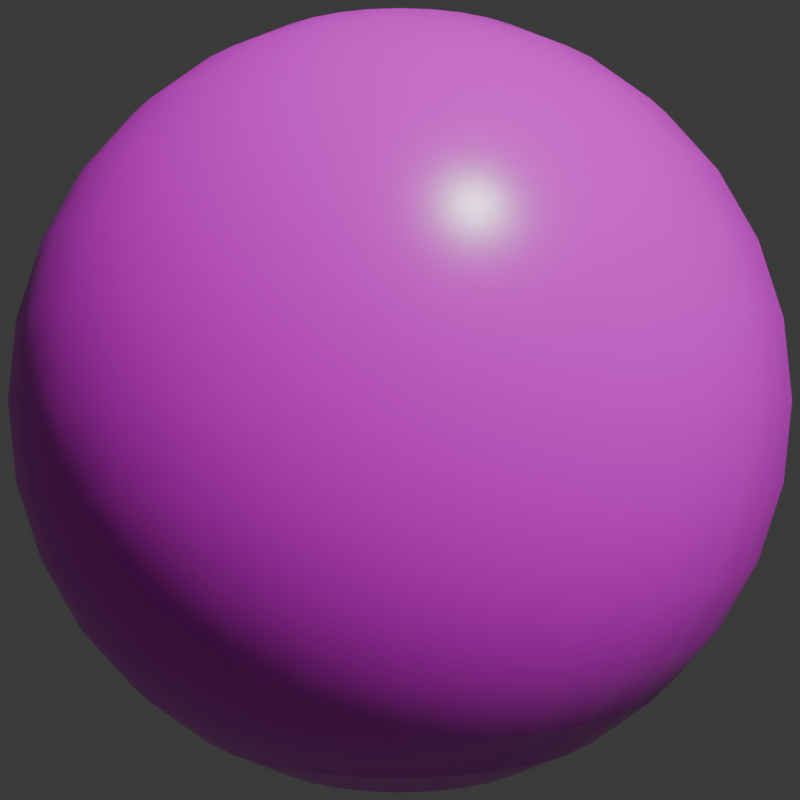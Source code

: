 # Source: painted_wall_2.blend  (saved by Blender 4.4.32; exported with 4.5.12 LTS)
import bpy
from mathutils import Matrix  # noqa: F401  (used for matrix-valued properties, if any)

bpy.ops.wm.read_factory_settings(use_empty=True)
scene = bpy.context.scene
scene.name = 'Scene'

# ---- collections
col_collection = bpy.data.collections.new('Collection'); scene.collection.children.link(col_collection)

# ---- images (referenced by path relative to the original .blend; pixels are not part of the script)
import os
ASSET_DIR = os.environ.get("B2B_ASSET_DIR", "")  # directory of the original .blend (textures are referenced by path, not embedded)
HERE = os.path.dirname(os.path.abspath(__file__))  # packed textures are extracted next to this script under _unpacked/

def load_image(name, relpath, width, height, colorspace="sRGB"):
    """Load a texture the original file referenced (path relative to the .blend, or extracted next to this script)."""
    p = next((c for c in (os.path.join(HERE, relpath), os.path.join(ASSET_DIR, relpath)) if relpath and os.path.exists(c)), "")
    if p:
        img = bpy.data.images.load(p, check_existing=True)
        img.name = name
    else:  # same state as the original file: an image datablock whose file is absent (Cycles renders it pink)
        img = bpy.data.images.new(name, width, height)
        img.source = "FILE"
        img.filepath = "//" + (relpath or name)
    img.colorspace_settings.name = colorspace
    return img
img_painted_wall_2_color_png = load_image('painted_wall_2_color.png', 'painted_wall_2_color.png', 1024, 1024, 'sRGB')
img_painted_wall_2_rough_png = load_image('painted_wall_2_rough.png', 'painted_wall_2_rough.png', 1024, 1024, 'Non-Color')
img_painted_wall_2_normal_png = load_image('painted_wall_2_normal.png', 'painted_wall_2_normal.png', 1024, 1024, 'Non-Color')

# ---- materials (node trees are filled in below, after node groups)
mat_painted_wall_2 = bpy.data.materials.new('painted_wall_2')
mat_painted_wall_2.use_backface_culling = True
mat_painted_wall_2.use_backface_culling_shadow = True

# ---- material node trees
mat_painted_wall_2.use_nodes = True; mat_painted_wall_2.node_tree.nodes.clear()
_N = mat_painted_wall_2.node_tree.nodes; _L = mat_painted_wall_2.node_tree.links
n0 = _N.new('ShaderNodeBsdfPrincipled'); n0.name = 'Principled BSDF'; n0.location = (213, 227)
n1 = _N.new('ShaderNodeOutputMaterial'); n1.name = 'Material Output'; n1.location = (503, 227)
n2 = _N.new('ShaderNodeTexImage'); n2.name = 'Image Texture'; n2.location = (-441, 431)
n2.image = img_painted_wall_2_color_png
n3 = _N.new('ShaderNodeTexImage'); n3.name = 'Image Texture.001'; n3.location = (-443, 91)
n3.image = img_painted_wall_2_rough_png
n4 = _N.new('ShaderNodeTexImage'); n4.name = 'Image Texture.002'; n4.location = (-437, -270)
n4.image = img_painted_wall_2_normal_png
n5 = _N.new('ShaderNodeNormalMap'); n5.name = 'Normal Map'; n5.location = (-89, -270)
n5.inputs[0].default_value = 0.1
_L.new(n0.outputs[0], n1.inputs[0])
_L.new(n2.outputs[0], n0.inputs[0])
_L.new(n3.outputs[0], n0.inputs[2])
_L.new(n5.outputs[0], n0.inputs[5])
_L.new(n4.outputs[0], n5.inputs[1])
n1.is_active_output = True

# ---- world
world_world = bpy.data.worlds.new('World'); scene.world = world_world
world_world.use_nodes = True; world_world.node_tree.nodes.clear()
_N = world_world.node_tree.nodes; _L = world_world.node_tree.links
n0 = _N.new('ShaderNodeOutputWorld'); n0.name = 'World Output'; n0.location = (300, 300)
n1 = _N.new('ShaderNodeBackground'); n1.name = 'Background'; n1.location = (10, 300)
n1.inputs[0].default_value = (0.05088, 0.05088, 0.05088, 1.0)
_L.new(n1.outputs[0], n0.inputs[0])
n0.is_active_output = True
world_world.color = (0.05088, 0.05088, 0.05088)
world_world.sun_shadow_jitter_overblur = 0.0

# ---- cameras
cam_camera = bpy.data.cameras.new('Camera')
cam_camera.display_size = 0.5

# ---- meshes
me_sphere = bpy.data.meshes.new('Sphere')
me_sphere.from_pydata([(0.0, 0.2778, 0.4157), (0.0, 0.4157, 0.2778), (0.0, 0.4904, 0.09755), (0.0, 0.5, 0.0), (0.0, 0.4904, -0.09755), (0.0, 0.4157, -0.2778), (0.01903, 0.09567, 0.4904), (0.03733, 0.1877, 0.4619), (0.05419, 0.2724, 0.4157), (0.06897, 0.3468, 0.3536), (0.08111, 0.4077, 0.2778), (0.09012, 0.4531, 0.1913), (0.09567, 0.481, 0.09755), (0.09755, 0.4904, 0.0), (0.09567, 0.481, -0.09755), (0.09012, 0.4531, -0.1913), (0.08111, 0.4077, -0.2778), (0.06897, 0.3468, -0.3536), (0.05419, 0.2724, -0.4157), (0.03733, 0.1877, -0.4619), (0.01903, 0.09567, -0.4904), (0.03733, 0.09012, 0.4904), (0.07322, 0.1768, 0.4619), (0.1063, 0.2566, 0.4157), (0.1353, 0.3266, 0.3536), (0.1591, 0.3841, 0.2778), (0.1768, 0.4268, 0.1913), (0.1877, 0.4531, 0.09755), (0.1913, 0.4619, 0.0), (0.1877, 0.4531, -0.09755), (0.1768, 0.4268, -0.1913), (0.1591, 0.3841, -0.2778), (0.1353, 0.3266, -0.3536), (0.1063, 0.2566, -0.4157), (0.07322, 0.1768, -0.4619), (0.03733, 0.09012, -0.4904), (0.05419, 0.08111, 0.4904), (0.1063, 0.1591, 0.4619), (0.1543, 0.231, 0.4157), (0.1964, 0.294, 0.3536), (0.231, 0.3457, 0.2778), (0.2566, 0.3841, 0.1913), (0.2724, 0.4077, 0.09755), (0.2778, 0.4157, 0.0), (0.2724, 0.4077, -0.09755), (0.2566, 0.3841, -0.1913), (0.231, 0.3457, -0.2778), (0.1964, 0.294, -0.3536), (0.1543, 0.231, -0.4157), (0.1063, 0.1591, -0.4619), (0.05419, 0.08111, -0.4904), (0.06897, 0.06897, 0.4904), (0.1353, 0.1353, 0.4619), (0.1964, 0.1964, 0.4157), (0.25, 0.25, 0.3536), (0.294, 0.294, 0.2778), (0.3266, 0.3266, 0.1913), (0.3468, 0.3468, 0.09755), (0.3536, 0.3536, 0.0), (0.3468, 0.3468, -0.09755), (0.3266, 0.3266, -0.1913), (0.294, 0.294, -0.2778), (0.25, 0.25, -0.3536), (0.1964, 0.1964, -0.4157), (0.1353, 0.1353, -0.4619), (0.06897, 0.06897, -0.4904), (0.08111, 0.05419, 0.4904), (0.1591, 0.1063, 0.4619), (0.231, 0.1543, 0.4157), (0.294, 0.1964, 0.3536), (0.3457, 0.231, 0.2778), (0.3841, 0.2566, 0.1913), (0.4077, 0.2724, 0.09755), (0.4157, 0.2778, 0.0), (0.4077, 0.2724, -0.09755), (0.3841, 0.2566, -0.1913), (0.3457, 0.231, -0.2778), (0.294, 0.1964, -0.3536), (0.231, 0.1543, -0.4157), (0.1591, 0.1063, -0.4619), (0.08111, 0.05419, -0.4904), (0.0, 0.0, 0.5), (0.09012, 0.03733, 0.4904), (0.1768, 0.07322, 0.4619), (0.2566, 0.1063, 0.4157), (0.3266, 0.1353, 0.3536), (0.3841, 0.1591, 0.2778), (0.4268, 0.1768, 0.1913), (0.4531, 0.1877, 0.09755), (0.4619, 0.1913, 0.0), (0.4531, 0.1877, -0.09755), (0.4268, 0.1768, -0.1913), (0.3841, 0.1591, -0.2778), (0.3266, 0.1353, -0.3536), (0.2566, 0.1063, -0.4157), (0.1768, 0.07322, -0.4619), (0.09012, 0.03733, -0.4904), (0.09567, 0.01903, 0.4904), (0.1877, 0.03733, 0.4619), (0.2724, 0.05419, 0.4157), (0.3468, 0.06897, 0.3536), (0.4077, 0.08111, 0.2778), (0.4531, 0.09012, 0.1913), (0.481, 0.09567, 0.09755), (0.4904, 0.09755, 0.0), (0.481, 0.09567, -0.09755), (0.4531, 0.09012, -0.1913), (0.4077, 0.08111, -0.2778), (0.3468, 0.06897, -0.3536), (0.2724, 0.05419, -0.4157), (0.1877, 0.03733, -0.4619), (0.09567, 0.01903, -0.4904), (0.09755, -5.588e-09, 0.4904), (0.1913, -1.118e-08, 0.4619), (0.2778, -2.608e-08, 0.4157), (0.3536, 7.451e-09, 0.3536), (0.4157, -4.47e-08, 0.2778), (0.4619, 2.235e-08, 0.1913), (0.4904, -4.47e-08, 0.09755), (0.5, -8.196e-08, 0.0), (0.4904, -4.47e-08, -0.09755), (0.4619, 2.235e-08, -0.1913), (0.4157, -4.47e-08, -0.2778), (0.3536, 7.451e-09, -0.3536), (0.2778, -2.608e-08, -0.4157), (0.1913, -1.118e-08, -0.4619), (0.09755, -5.588e-09, -0.4904), (0.09567, -0.01903, 0.4904), (0.1877, -0.03733, 0.4619), (0.2724, -0.05419, 0.4157), (0.3468, -0.06897, 0.3536), (0.4077, -0.08111, 0.2778), (0.4531, -0.09012, 0.1913), (0.481, -0.09567, 0.09755), (0.4904, -0.09755, 0.0), (0.481, -0.09567, -0.09755), (0.4531, -0.09012, -0.1913), (0.4077, -0.08111, -0.2778), (0.3468, -0.06897, -0.3536), (0.2724, -0.05419, -0.4157), (0.1877, -0.03733, -0.4619), (0.09567, -0.01903, -0.4904), (0.09012, -0.03733, 0.4904), (0.1768, -0.07322, 0.4619), (0.2566, -0.1063, 0.4157), (0.3266, -0.1353, 0.3536), (0.3841, -0.1591, 0.2778), (0.4268, -0.1768, 0.1913), (0.4531, -0.1877, 0.09755), (0.4619, -0.1913, 0.0), (0.4531, -0.1877, -0.09755), (0.4268, -0.1768, -0.1913), (0.3841, -0.1591, -0.2778), (0.3266, -0.1353, -0.3536), (0.2566, -0.1063, -0.4157), (0.1768, -0.07322, -0.4619), (0.09012, -0.03733, -0.4904), (0.08111, -0.05419, 0.4904), (0.1591, -0.1063, 0.4619), (0.231, -0.1543, 0.4157), (0.294, -0.1964, 0.3536), (0.3457, -0.231, 0.2778), (0.3841, -0.2566, 0.1913), (0.4077, -0.2724, 0.09755), (0.4157, -0.2778, 0.0), (0.4077, -0.2724, -0.09755), (0.3841, -0.2566, -0.1913), (0.3457, -0.231, -0.2778), (0.294, -0.1964, -0.3536), (0.231, -0.1543, -0.4157), (0.1591, -0.1063, -0.4619), (0.08111, -0.05419, -0.4904), (0.06897, -0.06897, 0.4904), (0.1353, -0.1353, 0.4619), (0.1964, -0.1964, 0.4157), (0.25, -0.25, 0.3536), (0.294, -0.294, 0.2778), (0.3266, -0.3266, 0.1913), (0.3468, -0.3468, 0.09755), (0.3536, -0.3536, 0.0), (0.3468, -0.3468, -0.09755), (0.3266, -0.3266, -0.1913), (0.294, -0.294, -0.2778), (0.25, -0.25, -0.3536), (0.1964, -0.1964, -0.4157), (0.1353, -0.1353, -0.4619), (0.06897, -0.06897, -0.4904), (0.05419, -0.08111, 0.4904), (0.1063, -0.1591, 0.4619), (0.1543, -0.231, 0.4157), (0.1964, -0.294, 0.3536), (0.231, -0.3457, 0.2778), (0.2566, -0.3841, 0.1913), (0.2724, -0.4077, 0.09755), (0.2778, -0.4157, 0.0), (0.2724, -0.4077, -0.09755), (0.2566, -0.3841, -0.1913), (0.231, -0.3457, -0.2778), (0.1964, -0.294, -0.3536), (0.1543, -0.231, -0.4157), (0.1063, -0.1591, -0.4619), (0.05419, -0.08111, -0.4904), (0.03733, -0.09012, 0.4904), (0.07322, -0.1768, 0.4619), (0.1063, -0.2566, 0.4157), (0.1353, -0.3266, 0.3536), (0.1591, -0.3841, 0.2778), (0.1768, -0.4268, 0.1913), (0.1877, -0.4531, 0.09755), (0.1913, -0.4619, 0.0), (0.1877, -0.4531, -0.09755), (0.1768, -0.4268, -0.1913), (0.1591, -0.3841, -0.2778), (0.1353, -0.3266, -0.3536), (0.1063, -0.2566, -0.4157), (0.07322, -0.1768, -0.4619), (0.03733, -0.09012, -0.4904), (0.01903, -0.09567, 0.4904), (0.03733, -0.1877, 0.4619), (0.05419, -0.2724, 0.4157), (0.06897, -0.3468, 0.3536), (0.08111, -0.4077, 0.2778), (0.09012, -0.4531, 0.1913), (0.09567, -0.481, 0.09755), (0.09754, -0.4904, 0.0), (0.09567, -0.481, -0.09755), (0.09012, -0.4531, -0.1913), (0.08111, -0.4077, -0.2778), (0.06897, -0.3468, -0.3536), (0.05419, -0.2724, -0.4157), (0.03733, -0.1877, -0.4619), (0.01903, -0.09567, -0.4904), (-3.725e-09, -0.09755, 0.4904), (-2.608e-08, -0.1913, 0.4619), (-4.843e-08, -0.2778, 0.4157), (-7.451e-09, -0.3536, 0.3536), (-5.215e-08, -0.4157, 0.2778), (1.49e-08, -0.4619, 0.1913), (-6.706e-08, -0.4904, 0.09755), (-1.639e-07, -0.5, 0.0), (-6.706e-08, -0.4904, -0.09755), (1.49e-08, -0.4619, -0.1913), (-5.215e-08, -0.4157, -0.2778), (-7.451e-09, -0.3536, -0.3536), (-4.843e-08, -0.2778, -0.4157), (-2.608e-08, -0.1913, -0.4619), (-3.725e-09, -0.09755, -0.4904), (-0.01903, -0.09567, 0.4904), (-0.03733, -0.1877, 0.4619), (-0.05419, -0.2724, 0.4157), (-0.06897, -0.3468, 0.3536), (-0.08111, -0.4077, 0.2778), (-0.09012, -0.4531, 0.1913), (-0.09567, -0.481, 0.09755), (-0.09755, -0.4904, 0.0), (-0.09567, -0.481, -0.09755), (-0.09012, -0.4531, -0.1913), (-0.08111, -0.4077, -0.2778), (-0.06897, -0.3468, -0.3536), (-0.05419, -0.2724, -0.4157), (-0.03733, -0.1877, -0.4619), (-0.01903, -0.09567, -0.4904), (-0.03733, -0.09012, 0.4904), (-0.07322, -0.1768, 0.4619), (-0.1063, -0.2566, 0.4157), (-0.1353, -0.3266, 0.3536), (-0.1591, -0.3841, 0.2778), (-0.1768, -0.4268, 0.1913), (-0.1877, -0.4531, 0.09755), (-0.1913, -0.4619, 0.0), (-0.1877, -0.4531, -0.09755), (-0.1768, -0.4268, -0.1913), (-0.1591, -0.3841, -0.2778), (-0.1353, -0.3266, -0.3536), (-0.1063, -0.2566, -0.4157), (-0.07322, -0.1768, -0.4619), (-0.03733, -0.09012, -0.4904), (-0.05419, -0.08111, 0.4904), (-0.1063, -0.1591, 0.4619), (-0.1543, -0.231, 0.4157), (-0.1964, -0.294, 0.3536), (-0.231, -0.3457, 0.2778), (-0.2566, -0.3841, 0.1913), (-0.2724, -0.4077, 0.09755), (-0.2778, -0.4157, 0.0), (-0.2724, -0.4077, -0.09755), (-0.2566, -0.3841, -0.1913), (-0.231, -0.3457, -0.2778), (-0.1964, -0.294, -0.3536), (-0.1543, -0.231, -0.4157), (-0.1063, -0.1591, -0.4619), (-0.05419, -0.08111, -0.4904), (-0.06897, -0.06897, 0.4904), (-0.1353, -0.1353, 0.4619), (-0.1964, -0.1964, 0.4157), (-0.25, -0.25, 0.3536), (-0.294, -0.294, 0.2778), (-0.3266, -0.3266, 0.1913), (-0.3468, -0.3468, 0.09755), (-0.3536, -0.3536, 0.0), (-0.3468, -0.3468, -0.09755), (-0.3266, -0.3266, -0.1913), (-0.294, -0.294, -0.2778), (-0.25, -0.25, -0.3536), (-0.1964, -0.1964, -0.4157), (-0.1353, -0.1353, -0.4619), (-0.06897, -0.06897, -0.4904), (0.0, 0.0, -0.5), (-0.08111, -0.05419, 0.4904), (-0.1591, -0.1063, 0.4619), (-0.231, -0.1543, 0.4157), (-0.294, -0.1964, 0.3536), (-0.3457, -0.231, 0.2778), (-0.3841, -0.2566, 0.1913), (-0.4077, -0.2724, 0.09755), (-0.4157, -0.2778, 0.0), (-0.4077, -0.2724, -0.09755), (-0.3841, -0.2566, -0.1913), (-0.3457, -0.231, -0.2778), (-0.294, -0.1964, -0.3536), (-0.231, -0.1543, -0.4157), (-0.1591, -0.1063, -0.4619), (-0.08111, -0.05419, -0.4904), (-0.09012, -0.03733, 0.4904), (-0.1768, -0.07322, 0.4619), (-0.2566, -0.1063, 0.4157), (-0.3266, -0.1353, 0.3536), (-0.3841, -0.1591, 0.2778), (-0.4268, -0.1768, 0.1913), (-0.4531, -0.1877, 0.09755), (-0.4619, -0.1913, 0.0), (-0.4531, -0.1877, -0.09755), (-0.4268, -0.1768, -0.1913), (-0.3841, -0.1591, -0.2778), (-0.3266, -0.1353, -0.3536), (-0.2566, -0.1063, -0.4157), (-0.1768, -0.07322, -0.4619), (-0.09012, -0.03733, -0.4904), (-0.09567, -0.01903, 0.4904), (-0.1877, -0.03733, 0.4619), (-0.2724, -0.05419, 0.4157), (-0.3468, -0.06897, 0.3536), (-0.4077, -0.08111, 0.2778), (-0.4531, -0.09012, 0.1913), (-0.481, -0.09567, 0.09755), (-0.4904, -0.09754, 0.0), (-0.481, -0.09567, -0.09755), (-0.4531, -0.09012, -0.1913), (-0.4077, -0.08111, -0.2778), (-0.3468, -0.06897, -0.3536), (-0.2724, -0.05419, -0.4157), (-0.1877, -0.03733, -0.4619), (-0.09567, -0.01903, -0.4904), (-0.09755, 9.313e-09, 0.4904), (-0.1913, 2.608e-08, 0.4619), (-0.2778, 7.451e-08, 0.4157), (-0.3536, 1.49e-08, 0.3536), (-0.4157, 8.196e-08, 0.2778), (-0.4619, 7.451e-09, 0.1913), (-0.4904, 1.341e-07, 0.09755), (-0.5, 2.235e-07, 0.0), (-0.4904, 1.341e-07, -0.09755), (-0.4619, 7.451e-09, -0.1913), (-0.4157, 8.196e-08, -0.2778), (-0.3536, 1.49e-08, -0.3536), (-0.2778, 7.451e-08, -0.4157), (-0.1913, 2.608e-08, -0.4619), (-0.09755, 9.313e-09, -0.4904), (-0.09567, 0.01903, 0.4904), (-0.1877, 0.03733, 0.4619), (-0.2724, 0.05419, 0.4157), (-0.3468, 0.06897, 0.3536), (-0.4077, 0.08111, 0.2778), (-0.4531, 0.09012, 0.1913), (-0.481, 0.09567, 0.09755), (-0.4904, 0.09755, 0.0), (-0.481, 0.09567, -0.09755), (-0.4531, 0.09012, -0.1913), (-0.4077, 0.08111, -0.2778), (-0.3468, 0.06897, -0.3536), (-0.2724, 0.05419, -0.4157), (-0.1877, 0.03733, -0.4619), (-0.09567, 0.01903, -0.4904), (-0.09012, 0.03733, 0.4904), (-0.1768, 0.07322, 0.4619), (-0.2566, 0.1063, 0.4157), (-0.3266, 0.1353, 0.3536), (-0.3841, 0.1591, 0.2778), (-0.4268, 0.1768, 0.1913), (-0.4531, 0.1877, 0.09755), (-0.4619, 0.1913, 0.0), (-0.4531, 0.1877, -0.09755), (-0.4268, 0.1768, -0.1913), (-0.3841, 0.1591, -0.2778), (-0.3266, 0.1353, -0.3536), (-0.2566, 0.1063, -0.4157), (-0.1768, 0.07322, -0.4619), (-0.09012, 0.03733, -0.4904), (-0.08111, 0.05419, 0.4904), (-0.1591, 0.1063, 0.4619), (-0.231, 0.1543, 0.4157), (-0.294, 0.1964, 0.3536), (-0.3457, 0.231, 0.2778), (-0.3841, 0.2566, 0.1913), (-0.4077, 0.2724, 0.09755), (-0.4157, 0.2778, 0.0), (-0.4077, 0.2724, -0.09755), (-0.3841, 0.2566, -0.1913), (-0.3457, 0.231, -0.2778), (-0.294, 0.1964, -0.3536), (-0.231, 0.1543, -0.4157), (-0.1591, 0.1063, -0.4619), (-0.08111, 0.05419, -0.4904), (-0.06897, 0.06897, 0.4904), (-0.1353, 0.1353, 0.4619), (-0.1964, 0.1964, 0.4157), (-0.25, 0.25, 0.3536), (-0.294, 0.294, 0.2778), (-0.3266, 0.3266, 0.1913), (-0.3468, 0.3468, 0.09755), (-0.3536, 0.3536, 0.0), (-0.3468, 0.3468, -0.09755), (-0.3266, 0.3266, -0.1913), (-0.294, 0.294, -0.2778), (-0.25, 0.25, -0.3536), (-0.1964, 0.1964, -0.4157), (-0.1353, 0.1353, -0.4619), (-0.06897, 0.06897, -0.4904), (-0.05419, 0.08111, 0.4904), (-0.1063, 0.1591, 0.4619), (-0.1543, 0.231, 0.4157), (-0.1964, 0.294, 0.3536), (-0.231, 0.3457, 0.2778), (-0.2566, 0.3841, 0.1913), (-0.2724, 0.4077, 0.09755), (-0.2778, 0.4157, 0.0), (-0.2724, 0.4077, -0.09755), (-0.2566, 0.3841, -0.1913), (-0.231, 0.3457, -0.2778), (-0.1964, 0.294, -0.3536), (-0.1543, 0.231, -0.4157), (-0.1063, 0.1591, -0.4619), (-0.05419, 0.08111, -0.4904), (-0.03733, 0.09012, 0.4904), (-0.07322, 0.1768, 0.4619), (-0.1063, 0.2566, 0.4157), (-0.1353, 0.3266, 0.3536), (-0.1591, 0.3841, 0.2778), (-0.1768, 0.4268, 0.1913), (-0.1877, 0.4531, 0.09755), (-0.1913, 0.4619, 0.0), (-0.1877, 0.4531, -0.09755), (-0.1768, 0.4268, -0.1913), (-0.1591, 0.3841, -0.2778), (-0.1353, 0.3266, -0.3536), (-0.1063, 0.2566, -0.4157), (-0.07322, 0.1768, -0.4619), (-0.03733, 0.09012, -0.4904), (-0.01903, 0.09567, 0.4904), (-0.03733, 0.1877, 0.4619), (-0.05419, 0.2724, 0.4157), (-0.06897, 0.3468, 0.3536), (-0.08111, 0.4077, 0.2778), (-0.09012, 0.4531, 0.1913), (-0.09567, 0.481, 0.09755), (-0.09754, 0.4904, 0.0), (-0.09567, 0.481, -0.09755), (-0.09012, 0.4531, -0.1913), (-0.08111, 0.4077, -0.2778), (-0.06897, 0.3468, -0.3536), (-0.05419, 0.2724, -0.4157), (-0.03733, 0.1877, -0.4619), (-0.01903, 0.09567, -0.4904), (7.451e-09, 0.09755, 0.4904), (3.353e-08, 0.1913, 0.4619), (4.47e-08, 0.3536, 0.3536), (2.98e-08, 0.4619, 0.1913), (2.98e-08, 0.4619, -0.1913), (4.47e-08, 0.3536, -0.3536), (1.08e-07, 0.2778, -0.4157), (3.353e-08, 0.1913, -0.4619), (7.451e-09, 0.09755, -0.4904)], [], [(478, 5, 16, 17), (1, 475, 9, 10), (479, 478, 17, 18), (476, 1, 10, 11), (480, 479, 18, 19), (2, 476, 11, 12), (481, 480, 19, 20), (3, 2, 12, 13), (473, 81, 6), (307, 481, 20), (4, 3, 13, 14), (474, 473, 6, 7), (477, 4, 14, 15), (0, 474, 7, 8), (5, 477, 15, 16), (475, 0, 8, 9), (16, 15, 30, 31), (9, 8, 23, 24), (17, 16, 31, 32), (10, 9, 24, 25), (18, 17, 32, 33), (11, 10, 25, 26), (19, 18, 33, 34), (12, 11, 26, 27), (20, 19, 34, 35), (13, 12, 27, 28), (6, 81, 21), (307, 20, 35), (14, 13, 28, 29), (7, 6, 21, 22), (15, 14, 29, 30), (8, 7, 22, 23), (35, 34, 49, 50), (28, 27, 42, 43), (21, 81, 36), (307, 35, 50), (29, 28, 43, 44), (22, 21, 36, 37), (30, 29, 44, 45), (23, 22, 37, 38), (31, 30, 45, 46), (24, 23, 38, 39), (32, 31, 46, 47), (25, 24, 39, 40), (33, 32, 47, 48), (26, 25, 40, 41), (34, 33, 48, 49), (27, 26, 41, 42), (39, 38, 53, 54), (47, 46, 61, 62), (40, 39, 54, 55), (48, 47, 62, 63), (41, 40, 55, 56), (49, 48, 63, 64), (42, 41, 56, 57), (50, 49, 64, 65), (43, 42, 57, 58), (36, 81, 51), (307, 50, 65), (44, 43, 58, 59), (37, 36, 51, 52), (45, 44, 59, 60), (38, 37, 52, 53), (46, 45, 60, 61), (58, 57, 72, 73), (51, 81, 66), (307, 65, 80), (59, 58, 73, 74), (52, 51, 66, 67), (60, 59, 74, 75), (53, 52, 67, 68), (61, 60, 75, 76), (54, 53, 68, 69), (62, 61, 76, 77), (55, 54, 69, 70), (63, 62, 77, 78), (56, 55, 70, 71), (64, 63, 78, 79), (57, 56, 71, 72), (65, 64, 79, 80), (77, 76, 92, 93), (70, 69, 85, 86), (78, 77, 93, 94), (71, 70, 86, 87), (79, 78, 94, 95), (72, 71, 87, 88), (80, 79, 95, 96), (73, 72, 88, 89), (66, 81, 82), (307, 80, 96), (74, 73, 89, 90), (67, 66, 82, 83), (75, 74, 90, 91), (68, 67, 83, 84), (76, 75, 91, 92), (69, 68, 84, 85), (307, 96, 111), (90, 89, 104, 105), (83, 82, 97, 98), (91, 90, 105, 106), (84, 83, 98, 99), (92, 91, 106, 107), (85, 84, 99, 100), (93, 92, 107, 108), (86, 85, 100, 101), (94, 93, 108, 109), (87, 86, 101, 102), (95, 94, 109, 110), (88, 87, 102, 103), (96, 95, 110, 111), (89, 88, 103, 104), (82, 81, 97), (109, 108, 123, 124), (102, 101, 116, 117), (110, 109, 124, 125), (103, 102, 117, 118), (111, 110, 125, 126), (104, 103, 118, 119), (97, 81, 112), (307, 111, 126), (105, 104, 119, 120), (98, 97, 112, 113), (106, 105, 120, 121), (99, 98, 113, 114), (107, 106, 121, 122), (100, 99, 114, 115), (108, 107, 122, 123), (101, 100, 115, 116), (113, 112, 127, 128), (121, 120, 135, 136), (114, 113, 128, 129), (122, 121, 136, 137), (115, 114, 129, 130), (123, 122, 137, 138), (116, 115, 130, 131), (124, 123, 138, 139), (117, 116, 131, 132), (125, 124, 139, 140), (118, 117, 132, 133), (126, 125, 140, 141), (119, 118, 133, 134), (112, 81, 127), (307, 126, 141), (120, 119, 134, 135), (132, 131, 146, 147), (140, 139, 154, 155), (133, 132, 147, 148), (141, 140, 155, 156), (134, 133, 148, 149), (127, 81, 142), (307, 141, 156), (135, 134, 149, 150), (128, 127, 142, 143), (136, 135, 150, 151), (129, 128, 143, 144), (137, 136, 151, 152), (130, 129, 144, 145), (138, 137, 152, 153), (131, 130, 145, 146), (139, 138, 153, 154), (151, 150, 165, 166), (144, 143, 158, 159), (152, 151, 166, 167), (145, 144, 159, 160), (153, 152, 167, 168), (146, 145, 160, 161), (154, 153, 168, 169), (147, 146, 161, 162), (155, 154, 169, 170), (148, 147, 162, 163), (156, 155, 170, 171), (149, 148, 163, 164), (142, 81, 157), (307, 156, 171), (150, 149, 164, 165), (143, 142, 157, 158), (170, 169, 184, 185), (163, 162, 177, 178), (171, 170, 185, 186), (164, 163, 178, 179), (157, 81, 172), (307, 171, 186), (165, 164, 179, 180), (158, 157, 172, 173), (166, 165, 180, 181), (159, 158, 173, 174), (167, 166, 181, 182), (160, 159, 174, 175), (168, 167, 182, 183), (161, 160, 175, 176), (169, 168, 183, 184), (162, 161, 176, 177), (174, 173, 188, 189), (182, 181, 196, 197), (175, 174, 189, 190), (183, 182, 197, 198), (176, 175, 190, 191), (184, 183, 198, 199), (177, 176, 191, 192), (185, 184, 199, 200), (178, 177, 192, 193), (186, 185, 200, 201), (179, 178, 193, 194), (172, 81, 187), (307, 186, 201), (180, 179, 194, 195), (173, 172, 187, 188), (181, 180, 195, 196), (193, 192, 207, 208), (201, 200, 215, 216), (194, 193, 208, 209), (187, 81, 202), (307, 201, 216), (195, 194, 209, 210), (188, 187, 202, 203), (196, 195, 210, 211), (189, 188, 203, 204), (197, 196, 211, 212), (190, 189, 204, 205), (198, 197, 212, 213), (191, 190, 205, 206), (199, 198, 213, 214), (192, 191, 206, 207), (200, 199, 214, 215), (212, 211, 226, 227), (205, 204, 219, 220), (213, 212, 227, 228), (206, 205, 220, 221), (214, 213, 228, 229), (207, 206, 221, 222), (215, 214, 229, 230), (208, 207, 222, 223), (216, 215, 230, 231), (209, 208, 223, 224), (202, 81, 217), (307, 216, 231), (210, 209, 224, 225), (203, 202, 217, 218), (211, 210, 225, 226), (204, 203, 218, 219), (231, 230, 245, 246), (224, 223, 238, 239), (217, 81, 232), (307, 231, 246), (225, 224, 239, 240), (218, 217, 232, 233), (226, 225, 240, 241), (219, 218, 233, 234), (227, 226, 241, 242), (220, 219, 234, 235), (228, 227, 242, 243), (221, 220, 235, 236), (229, 228, 243, 244), (222, 221, 236, 237), (230, 229, 244, 245), (223, 222, 237, 238), (243, 242, 257, 258), (236, 235, 250, 251), (244, 243, 258, 259), (237, 236, 251, 252), (245, 244, 259, 260), (238, 237, 252, 253), (246, 245, 260, 261), (239, 238, 253, 254), (232, 81, 247), (307, 246, 261), (240, 239, 254, 255), (233, 232, 247, 248), (241, 240, 255, 256), (234, 233, 248, 249), (242, 241, 256, 257), (235, 234, 249, 250), (247, 81, 262), (307, 261, 276), (255, 254, 269, 270), (248, 247, 262, 263), (256, 255, 270, 271), (249, 248, 263, 264), (257, 256, 271, 272), (250, 249, 264, 265), (258, 257, 272, 273), (251, 250, 265, 266), (259, 258, 273, 274), (252, 251, 266, 267), (260, 259, 274, 275), (253, 252, 267, 268), (261, 260, 275, 276), (254, 253, 268, 269), (266, 265, 280, 281), (274, 273, 288, 289), (267, 266, 281, 282), (275, 274, 289, 290), (268, 267, 282, 283), (276, 275, 290, 291), (269, 268, 283, 284), (262, 81, 277), (307, 276, 291), (270, 269, 284, 285), (263, 262, 277, 278), (271, 270, 285, 286), (264, 263, 278, 279), (272, 271, 286, 287), (265, 264, 279, 280), (273, 272, 287, 288), (285, 284, 299, 300), (278, 277, 292, 293), (286, 285, 300, 301), (279, 278, 293, 294), (287, 286, 301, 302), (280, 279, 294, 295), (288, 287, 302, 303), (281, 280, 295, 296), (289, 288, 303, 304), (282, 281, 296, 297), (290, 289, 304, 305), (283, 282, 297, 298), (291, 290, 305, 306), (284, 283, 298, 299), (277, 81, 292), (307, 291, 306), (304, 303, 319, 320), (297, 296, 312, 313), (305, 304, 320, 321), (298, 297, 313, 314), (306, 305, 321, 322), (299, 298, 314, 315), (292, 81, 308), (307, 306, 322), (300, 299, 315, 316), (293, 292, 308, 309), (301, 300, 316, 317), (294, 293, 309, 310), (302, 301, 317, 318), (295, 294, 310, 311), (303, 302, 318, 319), (296, 295, 311, 312), (309, 308, 323, 324), (317, 316, 331, 332), (310, 309, 324, 325), (318, 317, 332, 333), (311, 310, 325, 326), (319, 318, 333, 334), (312, 311, 326, 327), (320, 319, 334, 335), (313, 312, 327, 328), (321, 320, 335, 336), (314, 313, 328, 329), (322, 321, 336, 337), (315, 314, 329, 330), (308, 81, 323), (307, 322, 337), (316, 315, 330, 331), (328, 327, 342, 343), (336, 335, 350, 351), (329, 328, 343, 344), (337, 336, 351, 352), (330, 329, 344, 345), (323, 81, 338), (307, 337, 352), (331, 330, 345, 346), (324, 323, 338, 339), (332, 331, 346, 347), (325, 324, 339, 340), (333, 332, 347, 348), (326, 325, 340, 341), (334, 333, 348, 349), (327, 326, 341, 342), (335, 334, 349, 350), (347, 346, 361, 362), (340, 339, 354, 355), (348, 347, 362, 363), (341, 340, 355, 356), (349, 348, 363, 364), (342, 341, 356, 357), (350, 349, 364, 365), (343, 342, 357, 358), (351, 350, 365, 366), (344, 343, 358, 359), (352, 351, 366, 367), (345, 344, 359, 360), (338, 81, 353), (307, 352, 367), (346, 345, 360, 361), (339, 338, 353, 354), (366, 365, 380, 381), (359, 358, 373, 374), (367, 366, 381, 382), (360, 359, 374, 375), (353, 81, 368), (307, 367, 382), (361, 360, 375, 376), (354, 353, 368, 369), (362, 361, 376, 377), (355, 354, 369, 370), (363, 362, 377, 378), (356, 355, 370, 371), (364, 363, 378, 379), (357, 356, 371, 372), (365, 364, 379, 380), (358, 357, 372, 373), (378, 377, 392, 393), (371, 370, 385, 386), (379, 378, 393, 394), (372, 371, 386, 387), (380, 379, 394, 395), (373, 372, 387, 388), (381, 380, 395, 396), (374, 373, 388, 389), (382, 381, 396, 397), (375, 374, 389, 390), (368, 81, 383), (307, 382, 397), (376, 375, 390, 391), (369, 368, 383, 384), (377, 376, 391, 392), (370, 369, 384, 385), (397, 396, 411, 412), (390, 389, 404, 405), (383, 81, 398), (307, 397, 412), (391, 390, 405, 406), (384, 383, 398, 399), (392, 391, 406, 407), (385, 384, 399, 400), (393, 392, 407, 408), (386, 385, 400, 401), (394, 393, 408, 409), (387, 386, 401, 402), (395, 394, 409, 410), (388, 387, 402, 403), (396, 395, 410, 411), (389, 388, 403, 404), (401, 400, 415, 416), (409, 408, 423, 424), (402, 401, 416, 417), (410, 409, 424, 425), (403, 402, 417, 418), (411, 410, 425, 426), (404, 403, 418, 419), (412, 411, 426, 427), (405, 404, 419, 420), (398, 81, 413), (307, 412, 427), (406, 405, 420, 421), (399, 398, 413, 414), (407, 406, 421, 422), (400, 399, 414, 415), (408, 407, 422, 423), (420, 419, 434, 435), (413, 81, 428), (307, 427, 442), (421, 420, 435, 436), (414, 413, 428, 429), (422, 421, 436, 437), (415, 414, 429, 430), (423, 422, 437, 438), (416, 415, 430, 431), (424, 423, 438, 439), (417, 416, 431, 432), (425, 424, 439, 440), (418, 417, 432, 433), (426, 425, 440, 441), (419, 418, 433, 434), (427, 426, 441, 442), (439, 438, 453, 454), (432, 431, 446, 447), (440, 439, 454, 455), (433, 432, 447, 448), (441, 440, 455, 456), (434, 433, 448, 449), (442, 441, 456, 457), (435, 434, 449, 450), (428, 81, 443), (307, 442, 457), (436, 435, 450, 451), (429, 428, 443, 444), (437, 436, 451, 452), (430, 429, 444, 445), (438, 437, 452, 453), (431, 430, 445, 446), (443, 81, 458), (307, 457, 472), (451, 450, 465, 466), (444, 443, 458, 459), (452, 451, 466, 467), (445, 444, 459, 460), (453, 452, 467, 468), (446, 445, 460, 461), (454, 453, 468, 469), (447, 446, 461, 462), (455, 454, 469, 470), (448, 447, 462, 463), (456, 455, 470, 471), (449, 448, 463, 464), (457, 456, 471, 472), (450, 449, 464, 465), (462, 461, 475, 1), (470, 469, 478, 479), (463, 462, 1, 476), (471, 470, 479, 480), (464, 463, 476, 2), (472, 471, 480, 481), (465, 464, 2, 3), (458, 81, 473), (307, 472, 481), (466, 465, 3, 4), (459, 458, 473, 474), (467, 466, 4, 477), (460, 459, 474, 0), (468, 467, 477, 5), (461, 460, 0, 475), (469, 468, 5, 478)])
me_sphere.polygons.foreach_set('use_smooth', [True] * 512)
_uv = me_sphere.uv_layers.new(name='UVMap')
_uv.uv.foreach_set('vector', [1.0, 0.0, 1.0, 0.125, 0.9375, 0.125, 0.9375, 0.0, 1.0, 0.875, 1.0, 1.0, 0.9375, 1.0, 0.9375, 0.875, 1.0, -0.125, 1.0, 0.0, 0.9375, 0.0, 0.9375, -0.125, 1.0, 0.75, 1.0, 0.875, 0.9375, 0.875, 0.9375, 0.75, 1.0, -0.25, 1.0, -0.125, 0.9375, -0.125, 0.9375, -0.25, 1.0, 0.625, 1.0, 0.75, 0.9375, 0.75, 0.9375, 0.625, 1.0, -0.375, 1.0, -0.25, 0.9375, -0.25, 0.9375, -0.375, 1.0, 0.5, 1.0, 0.625, 0.9375, 0.625, 0.9375, 0.5, 1.0, 1.375, 0.9688, 1.5, 0.9375, 1.375, 0.9688, -0.5, 1.0, -0.375, 0.9375, -0.375, 1.0, 0.375, 1.0, 0.5, 0.9375, 0.5, 0.9375, 0.375, 1.0, 1.25, 1.0, 1.375, 0.9375, 1.375, 0.9375, 1.25, 1.0, 0.25, 1.0, 0.375, 0.9375, 0.375, 0.9375, 0.25, 1.0, 1.125, 1.0, 1.25, 0.9375, 1.25, 0.9375, 1.125, 1.0, 0.125, 1.0, 0.25, 0.9375, 0.25, 0.9375, 0.125, 1.0, 1.0, 1.0, 1.125, 0.9375, 1.125, 0.9375, 1.0, 0.9375, 0.125, 0.9375, 0.25, 0.875, 0.25, 0.875, 0.125, 0.9375, 1.0, 0.9375, 1.125, 0.875, 1.125, 0.875, 1.0, 0.9375, 0.0, 0.9375, 0.125, 0.875, 0.125, 0.875, 0.0, 0.9375, 0.875, 0.9375, 1.0, 0.875, 1.0, 0.875, 0.875, 0.9375, -0.125, 0.9375, 0.0, 0.875, 0.0, 0.875, -0.125, 0.9375, 0.75, 0.9375, 0.875, 0.875, 0.875, 0.875, 0.75, 0.9375, -0.25, 0.9375, -0.125, 0.875, -0.125, 0.875, -0.25, 0.9375, 0.625, 0.9375, 0.75, 0.875, 0.75, 0.875, 0.625, 0.9375, -0.375, 0.9375, -0.25, 0.875, -0.25, 0.875, -0.375, 0.9375, 0.5, 0.9375, 0.625, 0.875, 0.625, 0.875, 0.5, 0.9375, 1.375, 0.9062, 1.5, 0.875, 1.375, 0.9062, -0.5, 0.9375, -0.375, 0.875, -0.375, 0.9375, 0.375, 0.9375, 0.5, 0.875, 0.5, 0.875, 0.375, 0.9375, 1.25, 0.9375, 1.375, 0.875, 1.375, 0.875, 1.25, 0.9375, 0.25, 0.9375, 0.375, 0.875, 0.375, 0.875, 0.25, 0.9375, 1.125, 0.9375, 1.25, 0.875, 1.25, 0.875, 1.125, 0.875, -0.375, 0.875, -0.25, 0.8125, -0.25, 0.8125, -0.375, 0.875, 0.5, 0.875, 0.625, 0.8125, 0.625, 0.8125, 0.5, 0.875, 1.375, 0.8438, 1.5, 0.8125, 1.375, 0.8438, -0.5, 0.875, -0.375, 0.8125, -0.375, 0.875, 0.375, 0.875, 0.5, 0.8125, 0.5, 0.8125, 0.375, 0.875, 1.25, 0.875, 1.375, 0.8125, 1.375, 0.8125, 1.25, 0.875, 0.25, 0.875, 0.375, 0.8125, 0.375, 0.8125, 0.25, 0.875, 1.125, 0.875, 1.25, 0.8125, 1.25, 0.8125, 1.125, 0.875, 0.125, 0.875, 0.25, 0.8125, 0.25, 0.8125, 0.125, 0.875, 1.0, 0.875, 1.125, 0.8125, 1.125, 0.8125, 1.0, 0.875, 0.0, 0.875, 0.125, 0.8125, 0.125, 0.8125, 0.0, 0.875, 0.875, 0.875, 1.0, 0.8125, 1.0, 0.8125, 0.875, 0.875, -0.125, 0.875, 0.0, 0.8125, 0.0, 0.8125, -0.125, 0.875, 0.75, 0.875, 0.875, 0.8125, 0.875, 0.8125, 0.75, 0.875, -0.25, 0.875, -0.125, 0.8125, -0.125, 0.8125, -0.25, 0.875, 0.625, 0.875, 0.75, 0.8125, 0.75, 0.8125, 0.625, 0.8125, 1.0, 0.8125, 1.125, 0.75, 1.125, 0.75, 1.0, 0.8125, 0.0, 0.8125, 0.125, 0.75, 0.125, 0.75, 0.0, 0.8125, 0.875, 0.8125, 1.0, 0.75, 1.0, 0.75, 0.875, 0.8125, -0.125, 0.8125, 0.0, 0.75, 0.0, 0.75, -0.125, 0.8125, 0.75, 0.8125, 0.875, 0.75, 0.875, 0.75, 0.75, 0.8125, -0.25, 0.8125, -0.125, 0.75, -0.125, 0.75, -0.25, 0.8125, 0.625, 0.8125, 0.75, 0.75, 0.75, 0.75, 0.625, 0.8125, -0.375, 0.8125, -0.25, 0.75, -0.25, 0.75, -0.375, 0.8125, 0.5, 0.8125, 0.625, 0.75, 0.625, 0.75, 0.5, 0.8125, 1.375, 0.7812, 1.5, 0.75, 1.375, 0.7812, -0.5, 0.8125, -0.375, 0.75, -0.375, 0.8125, 0.375, 0.8125, 0.5, 0.75, 0.5, 0.75, 0.375, 0.8125, 1.25, 0.8125, 1.375, 0.75, 1.375, 0.75, 1.25, 0.8125, 0.25, 0.8125, 0.375, 0.75, 0.375, 0.75, 0.25, 0.8125, 1.125, 0.8125, 1.25, 0.75, 1.25, 0.75, 1.125, 0.8125, 0.125, 0.8125, 0.25, 0.75, 0.25, 0.75, 0.125, 0.75, 0.5, 0.75, 0.625, 0.6875, 0.625, 0.6875, 0.5, 0.75, 1.375, 0.7188, 1.5, 0.6875, 1.375, 0.7188, -0.5, 0.75, -0.375, 0.6875, -0.375, 0.75, 0.375, 0.75, 0.5, 0.6875, 0.5, 0.6875, 0.375, 0.75, 1.25, 0.75, 1.375, 0.6875, 1.375, 0.6875, 1.25, 0.75, 0.25, 0.75, 0.375, 0.6875, 0.375, 0.6875, 0.25, 0.75, 1.125, 0.75, 1.25, 0.6875, 1.25, 0.6875, 1.125, 0.75, 0.125, 0.75, 0.25, 0.6875, 0.25, 0.6875, 0.125, 0.75, 1.0, 0.75, 1.125, 0.6875, 1.125, 0.6875, 1.0, 0.75, 0.0, 0.75, 0.125, 0.6875, 0.125, 0.6875, 0.0, 0.75, 0.875, 0.75, 1.0, 0.6875, 1.0, 0.6875, 0.875, 0.75, -0.125, 0.75, 0.0, 0.6875, 0.0, 0.6875, -0.125, 0.75, 0.75, 0.75, 0.875, 0.6875, 0.875, 0.6875, 0.75, 0.75, -0.25, 0.75, -0.125, 0.6875, -0.125, 0.6875, -0.25, 0.75, 0.625, 0.75, 0.75, 0.6875, 0.75, 0.6875, 0.625, 0.75, -0.375, 0.75, -0.25, 0.6875, -0.25, 0.6875, -0.375, 0.6875, 0.0, 0.6875, 0.125, 0.625, 0.125, 0.625, 0.0, 0.6875, 0.875, 0.6875, 1.0, 0.625, 1.0, 0.625, 0.875, 0.6875, -0.125, 0.6875, 0.0, 0.625, 0.0, 0.625, -0.125, 0.6875, 0.75, 0.6875, 0.875, 0.625, 0.875, 0.625, 0.75, 0.6875, -0.25, 0.6875, -0.125, 0.625, -0.125, 0.625, -0.25, 0.6875, 0.625, 0.6875, 0.75, 0.625, 0.75, 0.625, 0.625, 0.6875, -0.375, 0.6875, -0.25, 0.625, -0.25, 0.625, -0.375, 0.6875, 0.5, 0.6875, 0.625, 0.625, 0.625, 0.625, 0.5, 0.6875, 1.375, 0.6562, 1.5, 0.625, 1.375, 0.6562, -0.5, 0.6875, -0.375, 0.625, -0.375, 0.6875, 0.375, 0.6875, 0.5, 0.625, 0.5, 0.625, 0.375, 0.6875, 1.25, 0.6875, 1.375, 0.625, 1.375, 0.625, 1.25, 0.6875, 0.25, 0.6875, 0.375, 0.625, 0.375, 0.625, 0.25, 0.6875, 1.125, 0.6875, 1.25, 0.625, 1.25, 0.625, 1.125, 0.6875, 0.125, 0.6875, 0.25, 0.625, 0.25, 0.625, 0.125, 0.6875, 1.0, 0.6875, 1.125, 0.625, 1.125, 0.625, 1.0, 0.5938, -0.5, 0.625, -0.375, 0.5625, -0.375, 0.625, 0.375, 0.625, 0.5, 0.5625, 0.5, 0.5625, 0.375, 0.625, 1.25, 0.625, 1.375, 0.5625, 1.375, 0.5625, 1.25, 0.625, 0.25, 0.625, 0.375, 0.5625, 0.375, 0.5625, 0.25, 0.625, 1.125, 0.625, 1.25, 0.5625, 1.25, 0.5625, 1.125, 0.625, 0.125, 0.625, 0.25, 0.5625, 0.25, 0.5625, 0.125, 0.625, 1.0, 0.625, 1.125, 0.5625, 1.125, 0.5625, 1.0, 0.625, 0.0, 0.625, 0.125, 0.5625, 0.125, 0.5625, 0.0, 0.625, 0.875, 0.625, 1.0, 0.5625, 1.0, 0.5625, 0.875, 0.625, -0.125, 0.625, 0.0, 0.5625, 0.0, 0.5625, -0.125, 0.625, 0.75, 0.625, 0.875, 0.5625, 0.875, 0.5625, 0.75, 0.625, -0.25, 0.625, -0.125, 0.5625, -0.125, 0.5625, -0.25, 0.625, 0.625, 0.625, 0.75, 0.5625, 0.75, 0.5625, 0.625, 0.625, -0.375, 0.625, -0.25, 0.5625, -0.25, 0.5625, -0.375, 0.625, 0.5, 0.625, 0.625, 0.5625, 0.625, 0.5625, 0.5, 0.625, 1.375, 0.5938, 1.5, 0.5625, 1.375, 0.5625, -0.125, 0.5625, 0.0, 0.5, 0.0, 0.5, -0.125, 0.5625, 0.75, 0.5625, 0.875, 0.5, 0.875, 0.5, 0.75, 0.5625, -0.25, 0.5625, -0.125, 0.5, -0.125, 0.5, -0.25, 0.5625, 0.625, 0.5625, 0.75, 0.5, 0.75, 0.5, 0.625, 0.5625, -0.375, 0.5625, -0.25, 0.5, -0.25, 0.5, -0.375, 0.5625, 0.5, 0.5625, 0.625, 0.5, 0.625, 0.5, 0.5, 0.5625, 1.375, 0.5312, 1.5, 0.5, 1.375, 0.5312, -0.5, 0.5625, -0.375, 0.5, -0.375, 0.5625, 0.375, 0.5625, 0.5, 0.5, 0.5, 0.5, 0.375, 0.5625, 1.25, 0.5625, 1.375, 0.5, 1.375, 0.5, 1.25, 0.5625, 0.25, 0.5625, 0.375, 0.5, 0.375, 0.5, 0.25, 0.5625, 1.125, 0.5625, 1.25, 0.5, 1.25, 0.5, 1.125, 0.5625, 0.125, 0.5625, 0.25, 0.5, 0.25, 0.5, 0.125, 0.5625, 1.0, 0.5625, 1.125, 0.5, 1.125, 0.5, 1.0, 0.5625, 0.0, 0.5625, 0.125, 0.5, 0.125, 0.5, 0.0, 0.5625, 0.875, 0.5625, 1.0, 0.5, 1.0, 0.5, 0.875, 0.5, 1.25, 0.5, 1.375, 0.4375, 1.375, 0.4375, 1.25, 0.5, 0.25, 0.5, 0.375, 0.4375, 0.375, 0.4375, 0.25, 0.5, 1.125, 0.5, 1.25, 0.4375, 1.25, 0.4375, 1.125, 0.5, 0.125, 0.5, 0.25, 0.4375, 0.25, 0.4375, 0.125, 0.5, 1.0, 0.5, 1.125, 0.4375, 1.125, 0.4375, 1.0, 0.5, 0.0, 0.5, 0.125, 0.4375, 0.125, 0.4375, 0.0, 0.5, 0.875, 0.5, 1.0, 0.4375, 1.0, 0.4375, 0.875, 0.5, -0.125, 0.5, 0.0, 0.4375, 0.0, 0.4375, -0.125, 0.5, 0.75, 0.5, 0.875, 0.4375, 0.875, 0.4375, 0.75, 0.5, -0.25, 0.5, -0.125, 0.4375, -0.125, 0.4375, -0.25, 0.5, 0.625, 0.5, 0.75, 0.4375, 0.75, 0.4375, 0.625, 0.5, -0.375, 0.5, -0.25, 0.4375, -0.25, 0.4375, -0.375, 0.5, 0.5, 0.5, 0.625, 0.4375, 0.625, 0.4375, 0.5, 0.5, 1.375, 0.4688, 1.5, 0.4375, 1.375, 0.4688, -0.5, 0.5, -0.375, 0.4375, -0.375, 0.5, 0.375, 0.5, 0.5, 0.4375, 0.5, 0.4375, 0.375, 0.4375, 0.75, 0.4375, 0.875, 0.375, 0.875, 0.375, 0.75, 0.4375, -0.25, 0.4375, -0.125, 0.375, -0.125, 0.375, -0.25, 0.4375, 0.625, 0.4375, 0.75, 0.375, 0.75, 0.375, 0.625, 0.4375, -0.375, 0.4375, -0.25, 0.375, -0.25, 0.375, -0.375, 0.4375, 0.5, 0.4375, 0.625, 0.375, 0.625, 0.375, 0.5, 0.4375, 1.375, 0.4062, 1.5, 0.375, 1.375, 0.4062, -0.5, 0.4375, -0.375, 0.375, -0.375, 0.4375, 0.375, 0.4375, 0.5, 0.375, 0.5, 0.375, 0.375, 0.4375, 1.25, 0.4375, 1.375, 0.375, 1.375, 0.375, 1.25, 0.4375, 0.25, 0.4375, 0.375, 0.375, 0.375, 0.375, 0.25, 0.4375, 1.125, 0.4375, 1.25, 0.375, 1.25, 0.375, 1.125, 0.4375, 0.125, 0.4375, 0.25, 0.375, 0.25, 0.375, 0.125, 0.4375, 1.0, 0.4375, 1.125, 0.375, 1.125, 0.375, 1.0, 0.4375, 0.0, 0.4375, 0.125, 0.375, 0.125, 0.375, 0.0, 0.4375, 0.875, 0.4375, 1.0, 0.375, 1.0, 0.375, 0.875, 0.4375, -0.125, 0.4375, 0.0, 0.375, 0.0, 0.375, -0.125, 0.375, 0.25, 0.375, 0.375, 0.3125, 0.375, 0.3125, 0.25, 0.375, 1.125, 0.375, 1.25, 0.3125, 1.25, 0.3125, 1.125, 0.375, 0.125, 0.375, 0.25, 0.3125, 0.25, 0.3125, 0.125, 0.375, 1.0, 0.375, 1.125, 0.3125, 1.125, 0.3125, 1.0, 0.375, 0.0, 0.375, 0.125, 0.3125, 0.125, 0.3125, 0.0, 0.375, 0.875, 0.375, 1.0, 0.3125, 1.0, 0.3125, 0.875, 0.375, -0.125, 0.375, 0.0, 0.3125, 0.0, 0.3125, -0.125, 0.375, 0.75, 0.375, 0.875, 0.3125, 0.875, 0.3125, 0.75, 0.375, -0.25, 0.375, -0.125, 0.3125, -0.125, 0.3125, -0.25, 0.375, 0.625, 0.375, 0.75, 0.3125, 0.75, 0.3125, 0.625, 0.375, -0.375, 0.375, -0.25, 0.3125, -0.25, 0.3125, -0.375, 0.375, 0.5, 0.375, 0.625, 0.3125, 0.625, 0.3125, 0.5, 0.375, 1.375, 0.3438, 1.5, 0.3125, 1.375, 0.3438, -0.5, 0.375, -0.375, 0.3125, -0.375, 0.375, 0.375, 0.375, 0.5, 0.3125, 0.5, 0.3125, 0.375, 0.375, 1.25, 0.375, 1.375, 0.3125, 1.375, 0.3125, 1.25, 0.3125, -0.25, 0.3125, -0.125, 0.25, -0.125, 0.25, -0.25, 0.3125, 0.625, 0.3125, 0.75, 0.25, 0.75, 0.25, 0.625, 0.3125, -0.375, 0.3125, -0.25, 0.25, -0.25, 0.25, -0.375, 0.3125, 0.5, 0.3125, 0.625, 0.25, 0.625, 0.25, 0.5, 0.3125, 1.375, 0.2812, 1.5, 0.25, 1.375, 0.2812, -0.5, 0.3125, -0.375, 0.25, -0.375, 0.3125, 0.375, 0.3125, 0.5, 0.25, 0.5, 0.25, 0.375, 0.3125, 1.25, 0.3125, 1.375, 0.25, 1.375, 0.25, 1.25, 0.3125, 0.25, 0.3125, 0.375, 0.25, 0.375, 0.25, 0.25, 0.3125, 1.125, 0.3125, 1.25, 0.25, 1.25, 0.25, 1.125, 0.3125, 0.125, 0.3125, 0.25, 0.25, 0.25, 0.25, 0.125, 0.3125, 1.0, 0.3125, 1.125, 0.25, 1.125, 0.25, 1.0, 0.3125, 0.0, 0.3125, 0.125, 0.25, 0.125, 0.25, 0.0, 0.3125, 0.875, 0.3125, 1.0, 0.25, 1.0, 0.25, 0.875, 0.3125, -0.125, 0.3125, 0.0, 0.25, 0.0, 0.25, -0.125, 0.3125, 0.75, 0.3125, 0.875, 0.25, 0.875, 0.25, 0.75, 0.25, 1.125, 0.25, 1.25, 0.1875, 1.25, 0.1875, 1.125, 0.25, 0.125, 0.25, 0.25, 0.1875, 0.25, 0.1875, 0.125, 0.25, 1.0, 0.25, 1.125, 0.1875, 1.125, 0.1875, 1.0, 0.25, 0.0, 0.25, 0.125, 0.1875, 0.125, 0.1875, 0.0, 0.25, 0.875, 0.25, 1.0, 0.1875, 1.0, 0.1875, 0.875, 0.25, -0.125, 0.25, 0.0, 0.1875, 0.0, 0.1875, -0.125, 0.25, 0.75, 0.25, 0.875, 0.1875, 0.875, 0.1875, 0.75, 0.25, -0.25, 0.25, -0.125, 0.1875, -0.125, 0.1875, -0.25, 0.25, 0.625, 0.25, 0.75, 0.1875, 0.75, 0.1875, 0.625, 0.25, -0.375, 0.25, -0.25, 0.1875, -0.25, 0.1875, -0.375, 0.25, 0.5, 0.25, 0.625, 0.1875, 0.625, 0.1875, 0.5, 0.25, 1.375, 0.2188, 1.5, 0.1875, 1.375, 0.2188, -0.5, 0.25, -0.375, 0.1875, -0.375, 0.25, 0.375, 0.25, 0.5, 0.1875, 0.5, 0.1875, 0.375, 0.25, 1.25, 0.25, 1.375, 0.1875, 1.375, 0.1875, 1.25, 0.25, 0.25, 0.25, 0.375, 0.1875, 0.375, 0.1875, 0.25, 0.1875, 0.625, 0.1875, 0.75, 0.125, 0.75, 0.125, 0.625, 0.1875, -0.375, 0.1875, -0.25, 0.125, -0.25, 0.125, -0.375, 0.1875, 0.5, 0.1875, 0.625, 0.125, 0.625, 0.125, 0.5, 0.1875, 1.375, 0.1562, 1.5, 0.125, 1.375, 0.1562, -0.5, 0.1875, -0.375, 0.125, -0.375, 0.1875, 0.375, 0.1875, 0.5, 0.125, 0.5, 0.125, 0.375, 0.1875, 1.25, 0.1875, 1.375, 0.125, 1.375, 0.125, 1.25, 0.1875, 0.25, 0.1875, 0.375, 0.125, 0.375, 0.125, 0.25, 0.1875, 1.125, 0.1875, 1.25, 0.125, 1.25, 0.125, 1.125, 0.1875, 0.125, 0.1875, 0.25, 0.125, 0.25, 0.125, 0.125, 0.1875, 1.0, 0.1875, 1.125, 0.125, 1.125, 0.125, 1.0, 0.1875, 0.0, 0.1875, 0.125, 0.125, 0.125, 0.125, 0.0, 0.1875, 0.875, 0.1875, 1.0, 0.125, 1.0, 0.125, 0.875, 0.1875, -0.125, 0.1875, 0.0, 0.125, 0.0, 0.125, -0.125, 0.1875, 0.75, 0.1875, 0.875, 0.125, 0.875, 0.125, 0.75, 0.1875, -0.25, 0.1875, -0.125, 0.125, -0.125, 0.125, -0.25, 0.125, 0.125, 0.125, 0.25, 0.0625, 0.25, 0.0625, 0.125, 0.125, 1.0, 0.125, 1.125, 0.0625, 1.125, 0.0625, 1.0, 0.125, 0.0, 0.125, 0.125, 0.0625, 0.125, 0.0625, 0.0, 0.125, 0.875, 0.125, 1.0, 0.0625, 1.0, 0.0625, 0.875, 0.125, -0.125, 0.125, 0.0, 0.0625, 0.0, 0.0625, -0.125, 0.125, 0.75, 0.125, 0.875, 0.0625, 0.875, 0.0625, 0.75, 0.125, -0.25, 0.125, -0.125, 0.0625, -0.125, 0.0625, -0.25, 0.125, 0.625, 0.125, 0.75, 0.0625, 0.75, 0.0625, 0.625, 0.125, -0.375, 0.125, -0.25, 0.0625, -0.25, 0.0625, -0.375, 0.125, 0.5, 0.125, 0.625, 0.0625, 0.625, 0.0625, 0.5, 0.125, 1.375, 0.09375, 1.5, 0.0625, 1.375, 0.09375, -0.5, 0.125, -0.375, 0.0625, -0.375, 0.125, 0.375, 0.125, 0.5, 0.0625, 0.5, 0.0625, 0.375, 0.125, 1.25, 0.125, 1.375, 0.0625, 1.375, 0.0625, 1.25, 0.125, 0.25, 0.125, 0.375, 0.0625, 0.375, 0.0625, 0.25, 0.125, 1.125, 0.125, 1.25, 0.0625, 1.25, 0.0625, 1.125, 0.0625, -0.375, 0.0625, -0.25, -5.96e-08, -0.25, 0.0, -0.375, 0.0625, 0.5, 0.0625, 0.625, -5.96e-08, 0.625, -5.96e-08, 0.5, 0.0625, 1.375, 0.03125, 1.5, 0.0, 1.375, 0.03125, -0.5, 0.0625, -0.375, 0.0, -0.375, 0.0625, 0.375, 0.0625, 0.5, -5.96e-08, 0.5, -5.96e-08, 0.375, 0.0625, 1.25, 0.0625, 1.375, 0.0, 1.375, -5.96e-08, 1.25, 0.0625, 0.25, 0.0625, 0.375, -5.96e-08, 0.375, 0.0, 0.25, 0.0625, 1.125, 0.0625, 1.25, -5.96e-08, 1.25, -5.96e-08, 1.125, 0.0625, 0.125, 0.0625, 0.25, 0.0, 0.25, 0.0, 0.125, 0.0625, 1.0, 0.0625, 1.125, -5.96e-08, 1.125, 0.0, 1.0, 0.0625, 0.0, 0.0625, 0.125, 0.0, 0.125, 0.0, 0.0, 0.0625, 0.875, 0.0625, 1.0, 0.0, 1.0, 0.0, 0.875, 0.0625, -0.125, 0.0625, 0.0, 0.0, 0.0, -5.96e-08, -0.125, 0.0625, 0.75, 0.0625, 0.875, 0.0, 0.875, 0.0, 0.75, 0.0625, -0.25, 0.0625, -0.125, -5.96e-08, -0.125, -5.96e-08, -0.25, 0.0625, 0.625, 0.0625, 0.75, 0.0, 0.75, -5.96e-08, 0.625, 0.0, 0.0, 0.0, 0.125, -0.0625, 0.125, -0.0625, 0.0, 0.0, 0.875, 0.0, 1.0, -0.0625, 1.0, -0.0625, 0.875, -5.96e-08, -0.125, 0.0, 0.0, -0.0625, 0.0, -0.0625, -0.125, 0.0, 0.75, 0.0, 0.875, -0.0625, 0.875, -0.0625, 0.75, -5.96e-08, -0.25, -5.96e-08, -0.125, -0.0625, -0.125, -0.0625, -0.25, -5.96e-08, 0.625, 0.0, 0.75, -0.0625, 0.75, -0.0625, 0.625, 0.0, -0.375, -5.96e-08, -0.25, -0.0625, -0.25, -0.0625, -0.375, -5.96e-08, 0.5, -5.96e-08, 0.625, -0.0625, 0.625, -0.0625, 0.5, 0.0, 1.375, -0.03125, 1.5, -0.0625, 1.375, -0.03125, -0.5, 0.0, -0.375, -0.0625, -0.375, -5.96e-08, 0.375, -5.96e-08, 0.5, -0.0625, 0.5, -0.0625, 0.375, -5.96e-08, 1.25, 0.0, 1.375, -0.0625, 1.375, -0.0625, 1.25, 0.0, 0.25, -5.96e-08, 0.375, -0.0625, 0.375, -0.0625, 0.25, -5.96e-08, 1.125, -5.96e-08, 1.25, -0.0625, 1.25, -0.0625, 1.125, 0.0, 0.125, 0.0, 0.25, -0.0625, 0.25, -0.0625, 0.125, 0.0, 1.0, -5.96e-08, 1.125, -0.0625, 1.125, -0.0625, 1.0, -0.0625, 1.375, -0.09375, 1.5, -0.125, 1.375, -0.09375, -0.5, -0.0625, -0.375, -0.125, -0.375, -0.0625, 0.375, -0.0625, 0.5, -0.125, 0.5, -0.125, 0.375, -0.0625, 1.25, -0.0625, 1.375, -0.125, 1.375, -0.125, 1.25, -0.0625, 0.25, -0.0625, 0.375, -0.125, 0.375, -0.125, 0.25, -0.0625, 1.125, -0.0625, 1.25, -0.125, 1.25, -0.125, 1.125, -0.0625, 0.125, -0.0625, 0.25, -0.125, 0.25, -0.125, 0.125, -0.0625, 1.0, -0.0625, 1.125, -0.125, 1.125, -0.125, 1.0, -0.0625, 0.0, -0.0625, 0.125, -0.125, 0.125, -0.125, 0.0, -0.0625, 0.875, -0.0625, 1.0, -0.125, 1.0, -0.125, 0.875, -0.0625, -0.125, -0.0625, 0.0, -0.125, 0.0, -0.125, -0.125, -0.0625, 0.75, -0.0625, 0.875, -0.125, 0.875, -0.125, 0.75, -0.0625, -0.25, -0.0625, -0.125, -0.125, -0.125, -0.125, -0.25, -0.0625, 0.625, -0.0625, 0.75, -0.125, 0.75, -0.125, 0.625, -0.0625, -0.375, -0.0625, -0.25, -0.125, -0.25, -0.125, -0.375, -0.0625, 0.5, -0.0625, 0.625, -0.125, 0.625, -0.125, 0.5, -0.125, 0.875, -0.125, 1.0, -0.1875, 1.0, -0.1875, 0.875, -0.125, -0.125, -0.125, 0.0, -0.1875, 0.0, -0.1875, -0.125, -0.125, 0.75, -0.125, 0.875, -0.1875, 0.875, -0.1875, 0.75, -0.125, -0.25, -0.125, -0.125, -0.1875, -0.125, -0.1875, -0.25, -0.125, 0.625, -0.125, 0.75, -0.1875, 0.75, -0.1875, 0.625, -0.125, -0.375, -0.125, -0.25, -0.1875, -0.25, -0.1875, -0.375, -0.125, 0.5, -0.125, 0.625, -0.1875, 0.625, -0.1875, 0.5, -0.125, 1.375, -0.1562, 1.5, -0.1875, 1.375, -0.1562, -0.5, -0.125, -0.375, -0.1875, -0.375, -0.125, 0.375, -0.125, 0.5, -0.1875, 0.5, -0.1875, 0.375, -0.125, 1.25, -0.125, 1.375, -0.1875, 1.375, -0.1875, 1.25, -0.125, 0.25, -0.125, 0.375, -0.1875, 0.375, -0.1875, 0.25, -0.125, 1.125, -0.125, 1.25, -0.1875, 1.25, -0.1875, 1.125, -0.125, 0.125, -0.125, 0.25, -0.1875, 0.25, -0.1875, 0.125, -0.125, 1.0, -0.125, 1.125, -0.1875, 1.125, -0.1875, 1.0, -0.125, 0.0, -0.125, 0.125, -0.1875, 0.125, -0.1875, 0.0, -0.1875, 0.375, -0.1875, 0.5, -0.25, 0.5, -0.25, 0.375, -0.1875, 1.25, -0.1875, 1.375, -0.25, 1.375, -0.25, 1.25, -0.1875, 0.25, -0.1875, 0.375, -0.25, 0.375, -0.25, 0.25, -0.1875, 1.125, -0.1875, 1.25, -0.25, 1.25, -0.25, 1.125, -0.1875, 0.125, -0.1875, 0.25, -0.25, 0.25, -0.25, 0.125, -0.1875, 1.0, -0.1875, 1.125, -0.25, 1.125, -0.25, 1.0, -0.1875, 0.0, -0.1875, 0.125, -0.25, 0.125, -0.25, 0.0, -0.1875, 0.875, -0.1875, 1.0, -0.25, 1.0, -0.25, 0.875, -0.1875, -0.125, -0.1875, 0.0, -0.25, 0.0, -0.25, -0.125, -0.1875, 0.75, -0.1875, 0.875, -0.25, 0.875, -0.25, 0.75, -0.1875, -0.25, -0.1875, -0.125, -0.25, -0.125, -0.25, -0.25, -0.1875, 0.625, -0.1875, 0.75, -0.25, 0.75, -0.25, 0.625, -0.1875, -0.375, -0.1875, -0.25, -0.25, -0.25, -0.25, -0.375, -0.1875, 0.5, -0.1875, 0.625, -0.25, 0.625, -0.25, 0.5, -0.1875, 1.375, -0.2188, 1.5, -0.25, 1.375, -0.2188, -0.5, -0.1875, -0.375, -0.25, -0.375, -0.25, -0.125, -0.25, 0.0, -0.3125, 0.0, -0.3125, -0.125, -0.25, 0.75, -0.25, 0.875, -0.3125, 0.875, -0.3125, 0.75, -0.25, -0.25, -0.25, -0.125, -0.3125, -0.125, -0.3125, -0.25, -0.25, 0.625, -0.25, 0.75, -0.3125, 0.75, -0.3125, 0.625, -0.25, -0.375, -0.25, -0.25, -0.3125, -0.25, -0.3125, -0.375, -0.25, 0.5, -0.25, 0.625, -0.3125, 0.625, -0.3125, 0.5, -0.25, 1.375, -0.2812, 1.5, -0.3125, 1.375, -0.2812, -0.5, -0.25, -0.375, -0.3125, -0.375, -0.25, 0.375, -0.25, 0.5, -0.3125, 0.5, -0.3125, 0.375, -0.25, 1.25, -0.25, 1.375, -0.3125, 1.375, -0.3125, 1.25, -0.25, 0.25, -0.25, 0.375, -0.3125, 0.375, -0.3125, 0.25, -0.25, 1.125, -0.25, 1.25, -0.3125, 1.25, -0.3125, 1.125, -0.25, 0.125, -0.25, 0.25, -0.3125, 0.25, -0.3125, 0.125, -0.25, 1.0, -0.25, 1.125, -0.3125, 1.125, -0.3125, 1.0, -0.25, 0.0, -0.25, 0.125, -0.3125, 0.125, -0.3125, 0.0, -0.25, 0.875, -0.25, 1.0, -0.3125, 1.0, -0.3125, 0.875, -0.3125, 1.25, -0.3125, 1.375, -0.375, 1.375, -0.375, 1.25, -0.3125, 0.25, -0.3125, 0.375, -0.375, 0.375, -0.375, 0.25, -0.3125, 1.125, -0.3125, 1.25, -0.375, 1.25, -0.375, 1.125, -0.3125, 0.125, -0.3125, 0.25, -0.375, 0.25, -0.375, 0.125, -0.3125, 1.0, -0.3125, 1.125, -0.375, 1.125, -0.375, 1.0, -0.3125, 0.0, -0.3125, 0.125, -0.375, 0.125, -0.375, 0.0, -0.3125, 0.875, -0.3125, 1.0, -0.375, 1.0, -0.375, 0.875, -0.3125, -0.125, -0.3125, 0.0, -0.375, 0.0, -0.375, -0.125, -0.3125, 0.75, -0.3125, 0.875, -0.375, 0.875, -0.375, 0.75, -0.3125, -0.25, -0.3125, -0.125, -0.375, -0.125, -0.375, -0.25, -0.3125, 0.625, -0.3125, 0.75, -0.375, 0.75, -0.375, 0.625, -0.3125, -0.375, -0.3125, -0.25, -0.375, -0.25, -0.375, -0.375, -0.3125, 0.5, -0.3125, 0.625, -0.375, 0.625, -0.375, 0.5, -0.3125, 1.375, -0.3438, 1.5, -0.375, 1.375, -0.3438, -0.5, -0.3125, -0.375, -0.375, -0.375, -0.3125, 0.375, -0.3125, 0.5, -0.375, 0.5, -0.375, 0.375, -0.375, 0.75, -0.375, 0.875, -0.4375, 0.875, -0.4375, 0.75, -0.375, -0.25, -0.375, -0.125, -0.4375, -0.125, -0.4375, -0.25, -0.375, 0.625, -0.375, 0.75, -0.4375, 0.75, -0.4375, 0.625, -0.375, -0.375, -0.375, -0.25, -0.4375, -0.25, -0.4375, -0.375, -0.375, 0.5, -0.375, 0.625, -0.4375, 0.625, -0.4375, 0.5, -0.375, 1.375, -0.4062, 1.5, -0.4375, 1.375, -0.4062, -0.5, -0.375, -0.375, -0.4375, -0.375, -0.375, 0.375, -0.375, 0.5, -0.4375, 0.5, -0.4375, 0.375, -0.375, 1.25, -0.375, 1.375, -0.4375, 1.375, -0.4375, 1.25, -0.375, 0.25, -0.375, 0.375, -0.4375, 0.375, -0.4375, 0.25, -0.375, 1.125, -0.375, 1.25, -0.4375, 1.25, -0.4375, 1.125, -0.375, 0.125, -0.375, 0.25, -0.4375, 0.25, -0.4375, 0.125, -0.375, 1.0, -0.375, 1.125, -0.4375, 1.125, -0.4375, 1.0, -0.375, 0.0, -0.375, 0.125, -0.4375, 0.125, -0.4375, 0.0, -0.375, 0.875, -0.375, 1.0, -0.4375, 1.0, -0.4375, 0.875, -0.375, -0.125, -0.375, 0.0, -0.4375, 0.0, -0.4375, -0.125, -0.4375, 0.25, -0.4375, 0.375, -0.5, 0.375, -0.5, 0.25, -0.4375, 1.125, -0.4375, 1.25, -0.5, 1.25, -0.5, 1.125, -0.4375, 0.125, -0.4375, 0.25, -0.5, 0.25, -0.5, 0.125, -0.4375, 1.0, -0.4375, 1.125, -0.5, 1.125, -0.5, 1.0, -0.4375, 0.0, -0.4375, 0.125, -0.5, 0.125, -0.5, 0.0, -0.4375, 0.875, -0.4375, 1.0, -0.5, 1.0, -0.5, 0.875, -0.4375, -0.125, -0.4375, 0.0, -0.5, 0.0, -0.5, -0.125, -0.4375, 0.75, -0.4375, 0.875, -0.5, 0.875, -0.5, 0.75, -0.4375, -0.25, -0.4375, -0.125, -0.5, -0.125, -0.5, -0.25, -0.4375, 0.625, -0.4375, 0.75, -0.5, 0.75, -0.5, 0.625, -0.4375, -0.375, -0.4375, -0.25, -0.5, -0.25, -0.5, -0.375, -0.4375, 0.5, -0.4375, 0.625, -0.5, 0.625, -0.5, 0.5, -0.4375, 1.375, -0.4688, 1.5, -0.5, 1.375, -0.4688, -0.5, -0.4375, -0.375, -0.5, -0.375, -0.4375, 0.375, -0.4375, 0.5, -0.5, 0.5, -0.5, 0.375, -0.4375, 1.25, -0.4375, 1.375, -0.5, 1.375, -0.5, 1.25, 1.5, -0.25, 1.5, -0.125, 1.437, -0.125, 1.437, -0.25, 1.5, 0.625, 1.5, 0.75, 1.438, 0.75, 1.437, 0.625, 1.5, -0.375, 1.5, -0.25, 1.437, -0.25, 1.438, -0.375, 1.5, 0.5, 1.5, 0.625, 1.437, 0.625, 1.437, 0.5, 1.5, 1.375, 1.469, 1.5, 1.438, 1.375, 1.469, -0.5, 1.5, -0.375, 1.438, -0.375, 1.5, 0.375, 1.5, 0.5, 1.437, 0.5, 1.437, 0.375, 1.5, 1.25, 1.5, 1.375, 1.438, 1.375, 1.437, 1.25, 1.5, 0.25, 1.5, 0.375, 1.437, 0.375, 1.438, 0.25, 1.5, 1.125, 1.5, 1.25, 1.437, 1.25, 1.437, 1.125, 1.5, 0.125, 1.5, 0.25, 1.438, 0.25, 1.437, 0.125, 1.5, 1.0, 1.5, 1.125, 1.437, 1.125, 1.438, 1.0, 1.5, 0.0, 1.5, 0.125, 1.437, 0.125, 1.438, 0.0, 1.5, 0.875, 1.5, 1.0, 1.438, 1.0, 1.437, 0.875, 1.5, -0.125, 1.5, 0.0, 1.438, 0.0, 1.437, -0.125, 1.5, 0.75, 1.5, 0.875, 1.437, 0.875, 1.438, 0.75, 1.437, 0.125, 1.438, 0.25, 1.375, 0.25, 1.375, 0.125, 1.438, 1.0, 1.437, 1.125, 1.375, 1.125, 1.375, 1.0, 1.438, 0.0, 1.437, 0.125, 1.375, 0.125, 1.375, 0.0, 1.437, 0.875, 1.438, 1.0, 1.375, 1.0, 1.375, 0.875, 1.437, -0.125, 1.438, 0.0, 1.375, 0.0, 1.375, -0.125, 1.438, 0.75, 1.437, 0.875, 1.375, 0.875, 1.375, 0.75, 1.437, -0.25, 1.437, -0.125, 1.375, -0.125, 1.375, -0.25, 1.437, 0.625, 1.438, 0.75, 1.375, 0.75, 1.375, 0.625, 1.438, -0.375, 1.437, -0.25, 1.375, -0.25, 1.375, -0.375, 1.437, 0.5, 1.437, 0.625, 1.375, 0.625, 1.375, 0.5, 1.438, 1.375, 1.406, 1.5, 1.375, 1.375, 1.406, -0.5, 1.438, -0.375, 1.375, -0.375, 1.437, 0.375, 1.437, 0.5, 1.375, 0.5, 1.375, 0.375, 1.437, 1.25, 1.438, 1.375, 1.375, 1.375, 1.375, 1.25, 1.438, 0.25, 1.437, 0.375, 1.375, 0.375, 1.375, 0.25, 1.437, 1.125, 1.437, 1.25, 1.375, 1.25, 1.375, 1.125, 1.375, -0.375, 1.375, -0.25, 1.312, -0.25, 1.312, -0.375, 1.375, 0.5, 1.375, 0.625, 1.312, 0.625, 1.312, 0.5, 1.375, 1.375, 1.344, 1.5, 1.312, 1.375, 1.344, -0.5, 1.375, -0.375, 1.312, -0.375, 1.375, 0.375, 1.375, 0.5, 1.312, 0.5, 1.312, 0.375, 1.375, 1.25, 1.375, 1.375, 1.312, 1.375, 1.312, 1.25, 1.375, 0.25, 1.375, 0.375, 1.312, 0.375, 1.312, 0.25, 1.375, 1.125, 1.375, 1.25, 1.312, 1.25, 1.312, 1.125, 1.375, 0.125, 1.375, 0.25, 1.312, 0.25, 1.312, 0.125, 1.375, 1.0, 1.375, 1.125, 1.312, 1.125, 1.312, 1.0, 1.375, 0.0, 1.375, 0.125, 1.312, 0.125, 1.312, 0.0, 1.375, 0.875, 1.375, 1.0, 1.312, 1.0, 1.312, 0.875, 1.375, -0.125, 1.375, 0.0, 1.312, 0.0, 1.312, -0.125, 1.375, 0.75, 1.375, 0.875, 1.312, 0.875, 1.312, 0.75, 1.375, -0.25, 1.375, -0.125, 1.312, -0.125, 1.312, -0.25, 1.375, 0.625, 1.375, 0.75, 1.312, 0.75, 1.312, 0.625, 1.312, 1.0, 1.312, 1.125, 1.25, 1.125, 1.25, 1.0, 1.312, 0.0, 1.312, 0.125, 1.25, 0.125, 1.25, 0.0, 1.312, 0.875, 1.312, 1.0, 1.25, 1.0, 1.25, 0.875, 1.312, -0.125, 1.312, 0.0, 1.25, 0.0, 1.25, -0.125, 1.312, 0.75, 1.312, 0.875, 1.25, 0.875, 1.25, 0.75, 1.312, -0.25, 1.312, -0.125, 1.25, -0.125, 1.25, -0.25, 1.312, 0.625, 1.312, 0.75, 1.25, 0.75, 1.25, 0.625, 1.312, -0.375, 1.312, -0.25, 1.25, -0.25, 1.25, -0.375, 1.312, 0.5, 1.312, 0.625, 1.25, 0.625, 1.25, 0.5, 1.312, 1.375, 1.281, 1.5, 1.25, 1.375, 1.281, -0.5, 1.312, -0.375, 1.25, -0.375, 1.312, 0.375, 1.312, 0.5, 1.25, 0.5, 1.25, 0.375, 1.312, 1.25, 1.312, 1.375, 1.25, 1.375, 1.25, 1.25, 1.312, 0.25, 1.312, 0.375, 1.25, 0.375, 1.25, 0.25, 1.312, 1.125, 1.312, 1.25, 1.25, 1.25, 1.25, 1.125, 1.312, 0.125, 1.312, 0.25, 1.25, 0.25, 1.25, 0.125, 1.25, 0.5, 1.25, 0.625, 1.187, 0.625, 1.187, 0.5, 1.25, 1.375, 1.219, 1.5, 1.188, 1.375, 1.219, -0.5, 1.25, -0.375, 1.188, -0.375, 1.25, 0.375, 1.25, 0.5, 1.187, 0.5, 1.187, 0.375, 1.25, 1.25, 1.25, 1.375, 1.188, 1.375, 1.188, 1.25, 1.25, 0.25, 1.25, 0.375, 1.187, 0.375, 1.188, 0.25, 1.25, 1.125, 1.25, 1.25, 1.188, 1.25, 1.187, 1.125, 1.25, 0.125, 1.25, 0.25, 1.188, 0.25, 1.187, 0.125, 1.25, 1.0, 1.25, 1.125, 1.187, 1.125, 1.188, 1.0, 1.25, 0.0, 1.25, 0.125, 1.187, 0.125, 1.188, 0.0, 1.25, 0.875, 1.25, 1.0, 1.188, 1.0, 1.187, 0.875, 1.25, -0.125, 1.25, 0.0, 1.188, 0.0, 1.187, -0.125, 1.25, 0.75, 1.25, 0.875, 1.187, 0.875, 1.188, 0.75, 1.25, -0.25, 1.25, -0.125, 1.187, -0.125, 1.188, -0.25, 1.25, 0.625, 1.25, 0.75, 1.188, 0.75, 1.187, 0.625, 1.25, -0.375, 1.25, -0.25, 1.188, -0.25, 1.188, -0.375, 1.188, 0.0, 1.187, 0.125, 1.125, 0.125, 1.125, 0.0, 1.187, 0.875, 1.188, 1.0, 1.125, 1.0, 1.125, 0.875, 1.187, -0.125, 1.188, 0.0, 1.125, 0.0, 1.125, -0.125, 1.188, 0.75, 1.187, 0.875, 1.125, 0.875, 1.125, 0.75, 1.188, -0.25, 1.187, -0.125, 1.125, -0.125, 1.125, -0.25, 1.187, 0.625, 1.188, 0.75, 1.125, 0.75, 1.125, 0.625, 1.188, -0.375, 1.188, -0.25, 1.125, -0.25, 1.125, -0.375, 1.187, 0.5, 1.187, 0.625, 1.125, 0.625, 1.125, 0.5, 1.188, 1.375, 1.156, 1.5, 1.125, 1.375, 1.156, -0.5, 1.188, -0.375, 1.125, -0.375, 1.187, 0.375, 1.187, 0.5, 1.125, 0.5, 1.125, 0.375, 1.188, 1.25, 1.188, 1.375, 1.125, 1.375, 1.125, 1.25, 1.188, 0.25, 1.187, 0.375, 1.125, 0.375, 1.125, 0.25, 1.187, 1.125, 1.188, 1.25, 1.125, 1.25, 1.125, 1.125, 1.187, 0.125, 1.188, 0.25, 1.125, 0.25, 1.125, 0.125, 1.188, 1.0, 1.187, 1.125, 1.125, 1.125, 1.125, 1.0, 1.125, 1.375, 1.094, 1.5, 1.062, 1.375, 1.094, -0.5, 1.125, -0.375, 1.062, -0.375, 1.125, 0.375, 1.125, 0.5, 1.062, 0.5, 1.062, 0.375, 1.125, 1.25, 1.125, 1.375, 1.062, 1.375, 1.062, 1.25, 1.125, 0.25, 1.125, 0.375, 1.062, 0.375, 1.062, 0.25, 1.125, 1.125, 1.125, 1.25, 1.062, 1.25, 1.062, 1.125, 1.125, 0.125, 1.125, 0.25, 1.062, 0.25, 1.062, 0.125, 1.125, 1.0, 1.125, 1.125, 1.062, 1.125, 1.062, 1.0, 1.125, 0.0, 1.125, 0.125, 1.062, 0.125, 1.062, 0.0, 1.125, 0.875, 1.125, 1.0, 1.062, 1.0, 1.062, 0.875, 1.125, -0.125, 1.125, 0.0, 1.062, 0.0, 1.062, -0.125, 1.125, 0.75, 1.125, 0.875, 1.062, 0.875, 1.062, 0.75, 1.125, -0.25, 1.125, -0.125, 1.062, -0.125, 1.062, -0.25, 1.125, 0.625, 1.125, 0.75, 1.062, 0.75, 1.062, 0.625, 1.125, -0.375, 1.125, -0.25, 1.062, -0.25, 1.062, -0.375, 1.125, 0.5, 1.125, 0.625, 1.062, 0.625, 1.062, 0.5, 1.062, 0.875, 1.062, 1.0, 1.0, 1.0, 1.0, 0.875, 1.062, -0.125, 1.062, 0.0, 1.0, 0.0, 1.0, -0.125, 1.062, 0.75, 1.062, 0.875, 1.0, 0.875, 1.0, 0.75, 1.062, -0.25, 1.062, -0.125, 1.0, -0.125, 1.0, -0.25, 1.062, 0.625, 1.062, 0.75, 1.0, 0.75, 1.0, 0.625, 1.062, -0.375, 1.062, -0.25, 1.0, -0.25, 1.0, -0.375, 1.062, 0.5, 1.062, 0.625, 1.0, 0.625, 1.0, 0.5, 1.062, 1.375, 1.031, 1.5, 1.0, 1.375, 1.031, -0.5, 1.062, -0.375, 1.0, -0.375, 1.062, 0.375, 1.062, 0.5, 1.0, 0.5, 1.0, 0.375, 1.062, 1.25, 1.062, 1.375, 1.0, 1.375, 1.0, 1.25, 1.062, 0.25, 1.062, 0.375, 1.0, 0.375, 1.0, 0.25, 1.062, 1.125, 1.062, 1.25, 1.0, 1.25, 1.0, 1.125, 1.062, 0.125, 1.062, 0.25, 1.0, 0.25, 1.0, 0.125, 1.062, 1.0, 1.062, 1.125, 1.0, 1.125, 1.0, 1.0, 1.062, 0.0, 1.062, 0.125, 1.0, 0.125, 1.0, 0.0])
me_sphere.materials.append(mat_painted_wall_2)
me_sphere.update()

# ---- objects
ob_sphere = bpy.data.objects.new('Sphere', me_sphere)
ob_camera = bpy.data.objects.new('Camera', cam_camera)

# ---- transforms, parenting, visibility, modifiers, constraints
ob_sphere.location = (0.0, 0.0, 0.0)
ob_camera.location = (0.0, -1.5, 0.0)
ob_camera.rotation_euler = (1.571, -0.0, 0.0)

# ---- collection membership
col_collection.objects.link(ob_sphere)
col_collection.objects.link(ob_camera)

# ---- scene / render settings (as saved in the file)
scene.camera = ob_camera
scene.frame_start = 1; scene.frame_end = 250; scene.frame_set(1)
scene.render.engine = 'BLENDER_EEVEE_NEXT'
scene.render.resolution_x = 512
scene.render.resolution_y = 512
scene.render.film_transparent = True
bpy.context.view_layer.update()

# ---- added for rendering (the .blend has no usable light): sun
light_auto_sun = bpy.data.lights.new('AutoSun', 'SUN')
light_auto_sun.energy = 3.0
light_auto_sun.angle = 0.0523599
ob_auto_sun = bpy.data.objects.new('AutoSun', light_auto_sun)
scene.collection.objects.link(ob_auto_sun)
ob_auto_sun.rotation_euler = (0.872665, 0.174533, 0.523599)
bpy.context.view_layer.update()
